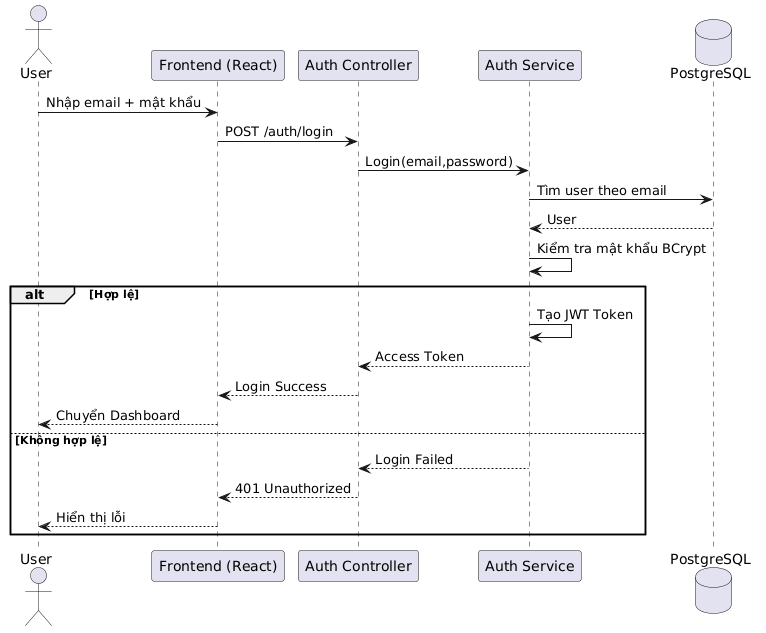

The diagram above was rendered by PlantUML. Its source (embedded in the PNG):
@startuml
actor User

participant "Frontend (React)" as FE
participant "Auth Controller" as AC
participant "Auth Service" as AS
database "PostgreSQL" as DB

User -> FE : Nhập email + mật khẩu

FE -> AC : POST /auth/login

AC -> AS : Login(email,password)

AS -> DB : Tìm user theo email

DB --> AS : User

AS -> AS : Kiểm tra mật khẩu BCrypt

alt Hợp lệ

    AS -> AS : Tạo JWT Token

    AS --> AC : Access Token

    AC --> FE : Login Success

    FE --> User : Chuyển Dashboard

else Không hợp lệ

    AS --> AC : Login Failed

    AC --> FE : 401 Unauthorized

    FE --> User : Hiển thị lỗi

end
@enduml